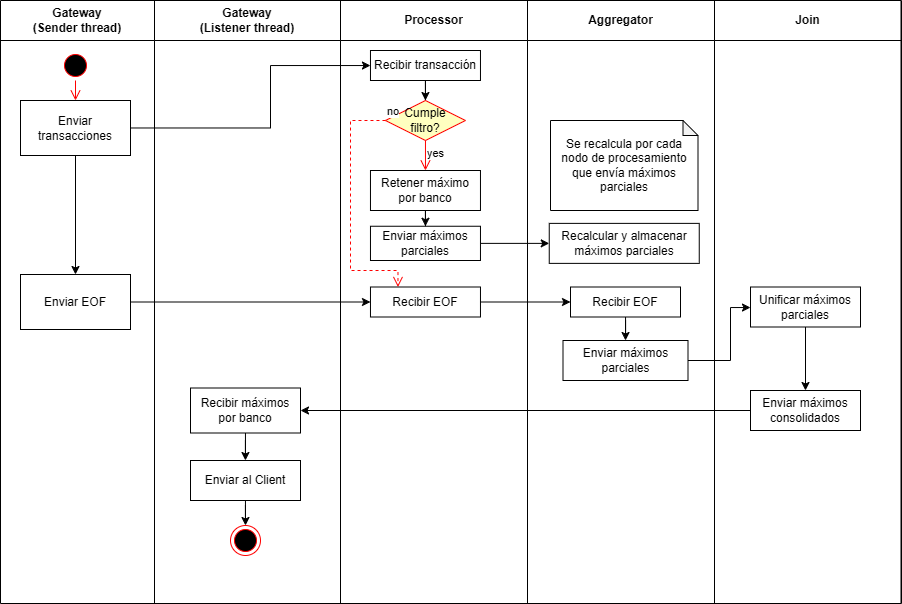

The diagram above was exported from draw.io. Its source (the exported page's mxGraphModel, read from the mxfile embedded in the PNG):
<mxGraphModel dx="896" dy="496" grid="1" gridSize="10" guides="1" tooltips="1" connect="1" arrows="1" fold="1" page="1" pageScale="1" pageWidth="827" pageHeight="1169" math="0" shadow="0">
  <root>
    <mxCell id="0" />
    <mxCell id="1" parent="0" />
    <mxCell id="ZwOSSxp4EengEGpI4e6r-1" parent="1" style="shape=table;startSize=0;container=1;collapsible=0;childLayout=tableLayout;fontSize=16;align=center;" value="" vertex="1">
      <mxGeometry height="603" width="900.5" x="40" y="30" as="geometry" />
    </mxCell>
    <mxCell id="ZwOSSxp4EengEGpI4e6r-2" parent="ZwOSSxp4EengEGpI4e6r-1" style="shape=tableRow;horizontal=0;startSize=0;swimlaneHead=0;swimlaneBody=0;strokeColor=inherit;top=0;left=0;bottom=0;right=0;collapsible=0;dropTarget=0;fillColor=none;points=[[0,0.5],[1,0.5]];portConstraint=eastwest;fontSize=16;" value="" vertex="1">
      <mxGeometry height="40" width="900.5" as="geometry" />
    </mxCell>
    <mxCell id="ZwOSSxp4EengEGpI4e6r-3" parent="ZwOSSxp4EengEGpI4e6r-2" style="shape=partialRectangle;html=1;whiteSpace=wrap;connectable=0;strokeColor=inherit;overflow=hidden;fillColor=none;top=0;left=0;bottom=0;right=0;pointerEvents=1;fontSize=12;fontStyle=1" value="Gateway&lt;div&gt;(Sender thread)&lt;/div&gt;" vertex="1">
      <mxGeometry height="40" width="154" as="geometry">
        <mxRectangle height="40" width="154" as="alternateBounds" />
      </mxGeometry>
    </mxCell>
    <mxCell id="ZwOSSxp4EengEGpI4e6r-4" parent="ZwOSSxp4EengEGpI4e6r-2" style="shape=partialRectangle;html=1;whiteSpace=wrap;connectable=0;strokeColor=inherit;overflow=hidden;fillColor=none;top=0;left=0;bottom=0;right=0;pointerEvents=1;fontSize=12;fontStyle=1" value="Gateway&lt;div&gt;(Listener thread)&lt;/div&gt;" vertex="1">
      <mxGeometry height="40" width="186" x="154" as="geometry">
        <mxRectangle height="40" width="186" as="alternateBounds" />
      </mxGeometry>
    </mxCell>
    <mxCell id="ZwOSSxp4EengEGpI4e6r-5" parent="ZwOSSxp4EengEGpI4e6r-2" style="shape=partialRectangle;html=1;whiteSpace=wrap;connectable=0;strokeColor=inherit;overflow=hidden;fillColor=none;top=0;left=0;bottom=0;right=0;pointerEvents=1;fontSize=12;fontStyle=1" value="Processor" vertex="1">
      <mxGeometry height="40" width="187" x="340" as="geometry">
        <mxRectangle height="40" width="187" as="alternateBounds" />
      </mxGeometry>
    </mxCell>
    <mxCell id="ZwOSSxp4EengEGpI4e6r-6" parent="ZwOSSxp4EengEGpI4e6r-2" style="shape=partialRectangle;html=1;whiteSpace=wrap;connectable=0;strokeColor=inherit;overflow=hidden;fillColor=none;top=0;left=0;bottom=0;right=0;pointerEvents=1;fontSize=12;fontStyle=1" value="Aggregator" vertex="1">
      <mxGeometry height="40" width="187" x="527" as="geometry">
        <mxRectangle height="40" width="187" as="alternateBounds" />
      </mxGeometry>
    </mxCell>
    <mxCell id="ZwOSSxp4EengEGpI4e6r-7" parent="ZwOSSxp4EengEGpI4e6r-2" style="shape=partialRectangle;html=1;whiteSpace=wrap;connectable=0;strokeColor=inherit;overflow=hidden;fillColor=none;top=0;left=0;bottom=0;right=0;pointerEvents=1;fontSize=12;fontStyle=1" value="Join" vertex="1">
      <mxGeometry height="40" width="187" x="714" as="geometry">
        <mxRectangle height="40" width="187" as="alternateBounds" />
      </mxGeometry>
    </mxCell>
    <mxCell id="ZwOSSxp4EengEGpI4e6r-8" parent="ZwOSSxp4EengEGpI4e6r-1" style="shape=tableRow;horizontal=0;startSize=0;swimlaneHead=0;swimlaneBody=0;strokeColor=inherit;top=0;left=0;bottom=0;right=0;collapsible=0;dropTarget=0;fillColor=none;points=[[0,0.5],[1,0.5]];portConstraint=eastwest;fontSize=16;" value="" vertex="1">
      <mxGeometry height="563" width="900.5" y="40" as="geometry" />
    </mxCell>
    <mxCell id="ZwOSSxp4EengEGpI4e6r-9" parent="ZwOSSxp4EengEGpI4e6r-8" style="shape=partialRectangle;html=1;whiteSpace=wrap;connectable=0;strokeColor=inherit;overflow=hidden;fillColor=none;top=0;left=0;bottom=0;right=0;pointerEvents=1;fontSize=16;" value="" vertex="1">
      <mxGeometry height="563" width="154" as="geometry">
        <mxRectangle height="563" width="154" as="alternateBounds" />
      </mxGeometry>
    </mxCell>
    <mxCell id="ZwOSSxp4EengEGpI4e6r-10" parent="ZwOSSxp4EengEGpI4e6r-8" style="shape=partialRectangle;html=1;whiteSpace=wrap;connectable=0;strokeColor=inherit;overflow=hidden;fillColor=none;top=0;left=0;bottom=0;right=0;pointerEvents=1;fontSize=16;" value="" vertex="1">
      <mxGeometry height="563" width="186" x="154" as="geometry">
        <mxRectangle height="563" width="186" as="alternateBounds" />
      </mxGeometry>
    </mxCell>
    <mxCell id="ZwOSSxp4EengEGpI4e6r-11" parent="ZwOSSxp4EengEGpI4e6r-8" style="shape=partialRectangle;html=1;whiteSpace=wrap;connectable=0;strokeColor=inherit;overflow=hidden;fillColor=none;top=0;left=0;bottom=0;right=0;pointerEvents=1;fontSize=16;" value="" vertex="1">
      <mxGeometry height="563" width="187" x="340" as="geometry">
        <mxRectangle height="563" width="187" as="alternateBounds" />
      </mxGeometry>
    </mxCell>
    <mxCell id="ZwOSSxp4EengEGpI4e6r-12" parent="ZwOSSxp4EengEGpI4e6r-8" style="shape=partialRectangle;html=1;whiteSpace=wrap;connectable=0;strokeColor=inherit;overflow=hidden;fillColor=none;top=0;left=0;bottom=0;right=0;pointerEvents=1;fontSize=16;" vertex="1">
      <mxGeometry height="563" width="187" x="527" as="geometry">
        <mxRectangle height="563" width="187" as="alternateBounds" />
      </mxGeometry>
    </mxCell>
    <mxCell id="ZwOSSxp4EengEGpI4e6r-13" parent="ZwOSSxp4EengEGpI4e6r-8" style="shape=partialRectangle;html=1;whiteSpace=wrap;connectable=0;strokeColor=inherit;overflow=hidden;fillColor=none;top=0;left=0;bottom=0;right=0;pointerEvents=1;fontSize=16;" vertex="1">
      <mxGeometry height="563" width="187" x="714" as="geometry">
        <mxRectangle height="563" width="187" as="alternateBounds" />
      </mxGeometry>
    </mxCell>
    <mxCell id="ZwOSSxp4EengEGpI4e6r-14" parent="ZwOSSxp4EengEGpI4e6r-8" style="html=1;whiteSpace=wrap;" value="&lt;div&gt;&lt;br&gt;&lt;/div&gt;&lt;div&gt;&lt;br&gt;&lt;/div&gt;" vertex="1">
      <mxGeometry height="563" width="NaN" x="901" as="geometry">
        <mxRectangle height="563" width="NaN" as="alternateBounds" />
      </mxGeometry>
    </mxCell>
    <mxCell id="mWQXlFc40Ew7OYHmJJ9J-20" parent="1" style="ellipse;html=1;shape=startState;fillColor=#000000;strokeColor=#ff0000;" value="" vertex="1">
      <mxGeometry height="30" width="30" x="100" y="80" as="geometry" />
    </mxCell>
    <mxCell id="mWQXlFc40Ew7OYHmJJ9J-21" edge="1" parent="1" source="mWQXlFc40Ew7OYHmJJ9J-20" style="edgeStyle=orthogonalEdgeStyle;html=1;verticalAlign=bottom;endArrow=open;endSize=8;strokeColor=#ff0000;rounded=0;" target="mWQXlFc40Ew7OYHmJJ9J-22" value="">
      <mxGeometry relative="1" as="geometry">
        <mxPoint x="115" y="180" as="targetPoint" />
      </mxGeometry>
    </mxCell>
    <mxCell id="ZwOSSxp4EengEGpI4e6r-26" edge="1" parent="1" source="mWQXlFc40Ew7OYHmJJ9J-22" style="edgeStyle=orthogonalEdgeStyle;rounded=0;orthogonalLoop=1;jettySize=auto;html=1;" target="ZwOSSxp4EengEGpI4e6r-15">
      <mxGeometry relative="1" as="geometry">
        <Array as="points">
          <mxPoint x="310" y="157" />
          <mxPoint x="310" y="95" />
        </Array>
      </mxGeometry>
    </mxCell>
    <mxCell id="ZwOSSxp4EengEGpI4e6r-27" edge="1" parent="1" source="mWQXlFc40Ew7OYHmJJ9J-22" style="edgeStyle=orthogonalEdgeStyle;rounded=0;orthogonalLoop=1;jettySize=auto;html=1;entryX=0.5;entryY=0;entryDx=0;entryDy=0;" target="ZwOSSxp4EengEGpI4e6r-25">
      <mxGeometry relative="1" as="geometry" />
    </mxCell>
    <mxCell id="mWQXlFc40Ew7OYHmJJ9J-22" parent="1" style="html=1;whiteSpace=wrap;" value="Enviar transacciones" vertex="1">
      <mxGeometry height="55" width="110" x="60" y="130" as="geometry" />
    </mxCell>
    <mxCell id="ZwOSSxp4EengEGpI4e6r-19" edge="1" parent="1" source="ZwOSSxp4EengEGpI4e6r-15" style="edgeStyle=orthogonalEdgeStyle;rounded=0;orthogonalLoop=1;jettySize=auto;html=1;" target="ZwOSSxp4EengEGpI4e6r-16" value="">
      <mxGeometry relative="1" as="geometry" />
    </mxCell>
    <mxCell id="ZwOSSxp4EengEGpI4e6r-15" parent="1" style="html=1;whiteSpace=wrap;" value="Recibir transacción" vertex="1">
      <mxGeometry height="30" width="110" x="409.97" y="80" as="geometry" />
    </mxCell>
    <mxCell id="ZwOSSxp4EengEGpI4e6r-16" parent="1" style="rhombus;whiteSpace=wrap;html=1;fontColor=#000000;fillColor=#ffffc0;strokeColor=#ff0000;" value="Cumple&lt;div&gt;filtro?&lt;/div&gt;" vertex="1">
      <mxGeometry height="40" width="80" x="424.97" y="130" as="geometry" />
    </mxCell>
    <mxCell id="ZwOSSxp4EengEGpI4e6r-17" edge="1" parent="1" source="ZwOSSxp4EengEGpI4e6r-16" style="edgeStyle=orthogonalEdgeStyle;html=1;align=left;verticalAlign=bottom;endArrow=open;endSize=8;strokeColor=#ff0000;rounded=0;entryX=0.25;entryY=0;entryDx=0;entryDy=0;dashed=1;exitX=0;exitY=0.5;exitDx=0;exitDy=0;" target="ZwOSSxp4EengEGpI4e6r-28" value="no">
      <mxGeometry relative="1" x="-1" as="geometry">
        <Array as="points">
          <mxPoint x="390" y="150" />
          <mxPoint x="390" y="300" />
          <mxPoint x="437" y="300" />
        </Array>
        <mxPoint x="519.9699999999998" y="169.995" as="sourcePoint" />
        <mxPoint x="574.94" y="379.51" as="targetPoint" />
      </mxGeometry>
    </mxCell>
    <mxCell id="ZwOSSxp4EengEGpI4e6r-18" edge="1" parent="1" source="ZwOSSxp4EengEGpI4e6r-16" style="edgeStyle=orthogonalEdgeStyle;html=1;align=left;verticalAlign=top;endArrow=open;endSize=8;strokeColor=#ff0000;rounded=0;entryX=0.5;entryY=0;entryDx=0;entryDy=0;" target="ZwOSSxp4EengEGpI4e6r-20" value="yes">
      <mxGeometry relative="1" x="-1" as="geometry">
        <mxPoint x="464.97" y="291.5" as="targetPoint" />
      </mxGeometry>
    </mxCell>
    <mxCell id="ZwOSSxp4EengEGpI4e6r-22" edge="1" parent="1" source="ZwOSSxp4EengEGpI4e6r-20" style="edgeStyle=orthogonalEdgeStyle;rounded=0;orthogonalLoop=1;jettySize=auto;html=1;" target="ZwOSSxp4EengEGpI4e6r-21" value="">
      <mxGeometry relative="1" as="geometry" />
    </mxCell>
    <mxCell id="ZwOSSxp4EengEGpI4e6r-20" parent="1" style="html=1;whiteSpace=wrap;" value="Retener máximo por banco" vertex="1">
      <mxGeometry height="40" width="110" x="409.97" y="200" as="geometry" />
    </mxCell>
    <mxCell id="ZwOSSxp4EengEGpI4e6r-24" edge="1" parent="1" source="ZwOSSxp4EengEGpI4e6r-21" style="edgeStyle=orthogonalEdgeStyle;rounded=0;orthogonalLoop=1;jettySize=auto;html=1;exitX=1;exitY=0.5;exitDx=0;exitDy=0;entryX=0;entryY=0.5;entryDx=0;entryDy=0;" target="ZwOSSxp4EengEGpI4e6r-23">
      <mxGeometry relative="1" as="geometry" />
    </mxCell>
    <mxCell id="ZwOSSxp4EengEGpI4e6r-21" parent="1" style="html=1;whiteSpace=wrap;" value="Enviar máximos parciales" vertex="1">
      <mxGeometry height="34.25" width="110" x="409.97" y="255.75" as="geometry" />
    </mxCell>
    <mxCell id="ZwOSSxp4EengEGpI4e6r-23" parent="1" style="html=1;whiteSpace=wrap;" value="Recalcular y almacenar máximos parciales" vertex="1">
      <mxGeometry height="40" width="150" x="588.75" y="252.88" as="geometry" />
    </mxCell>
    <mxCell id="ZwOSSxp4EengEGpI4e6r-30" edge="1" parent="1" source="ZwOSSxp4EengEGpI4e6r-25" style="edgeStyle=orthogonalEdgeStyle;rounded=0;orthogonalLoop=1;jettySize=auto;html=1;exitX=1;exitY=0.5;exitDx=0;exitDy=0;" target="ZwOSSxp4EengEGpI4e6r-28">
      <mxGeometry relative="1" as="geometry" />
    </mxCell>
    <mxCell id="ZwOSSxp4EengEGpI4e6r-25" parent="1" style="html=1;whiteSpace=wrap;" value="Enviar EOF" vertex="1">
      <mxGeometry height="55" width="110" x="60" y="304" as="geometry" />
    </mxCell>
    <mxCell id="ZwOSSxp4EengEGpI4e6r-32" edge="1" parent="1" source="ZwOSSxp4EengEGpI4e6r-28" style="edgeStyle=orthogonalEdgeStyle;rounded=0;orthogonalLoop=1;jettySize=auto;html=1;" target="ZwOSSxp4EengEGpI4e6r-31" value="">
      <mxGeometry relative="1" as="geometry" />
    </mxCell>
    <mxCell id="ZwOSSxp4EengEGpI4e6r-28" parent="1" style="html=1;whiteSpace=wrap;" value="Recibir EOF" vertex="1">
      <mxGeometry height="30" width="110" x="409.97" y="316.5" as="geometry" />
    </mxCell>
    <mxCell id="ZwOSSxp4EengEGpI4e6r-35" edge="1" parent="1" source="ZwOSSxp4EengEGpI4e6r-31" style="edgeStyle=orthogonalEdgeStyle;rounded=0;orthogonalLoop=1;jettySize=auto;html=1;" target="ZwOSSxp4EengEGpI4e6r-34" value="">
      <mxGeometry relative="1" as="geometry" />
    </mxCell>
    <mxCell id="ZwOSSxp4EengEGpI4e6r-31" parent="1" style="html=1;whiteSpace=wrap;" value="Recibir EOF" vertex="1">
      <mxGeometry height="30" width="110" x="610" y="316.5" as="geometry" />
    </mxCell>
    <mxCell id="ZwOSSxp4EengEGpI4e6r-38" edge="1" parent="1" source="ZwOSSxp4EengEGpI4e6r-34" style="edgeStyle=orthogonalEdgeStyle;rounded=0;orthogonalLoop=1;jettySize=auto;html=1;" target="ZwOSSxp4EengEGpI4e6r-37" value="">
      <mxGeometry relative="1" as="geometry">
        <Array as="points">
          <mxPoint x="770" y="390" />
          <mxPoint x="770" y="337" />
        </Array>
      </mxGeometry>
    </mxCell>
    <mxCell id="ZwOSSxp4EengEGpI4e6r-34" parent="1" style="html=1;whiteSpace=wrap;" value="Enviar máximos parciales" vertex="1">
      <mxGeometry height="40" width="125" x="602.5" y="370" as="geometry" />
    </mxCell>
    <mxCell id="ZwOSSxp4EengEGpI4e6r-40" edge="1" parent="1" source="ZwOSSxp4EengEGpI4e6r-37" style="edgeStyle=orthogonalEdgeStyle;rounded=0;orthogonalLoop=1;jettySize=auto;html=1;" target="ZwOSSxp4EengEGpI4e6r-39" value="">
      <mxGeometry relative="1" as="geometry" />
    </mxCell>
    <mxCell id="ZwOSSxp4EengEGpI4e6r-37" parent="1" style="html=1;whiteSpace=wrap;" value="Unificar máximos parciales" vertex="1">
      <mxGeometry height="40" width="110" x="790" y="316.5" as="geometry" />
    </mxCell>
    <mxCell id="ZwOSSxp4EengEGpI4e6r-42" edge="1" parent="1" source="ZwOSSxp4EengEGpI4e6r-39" style="edgeStyle=orthogonalEdgeStyle;rounded=0;orthogonalLoop=1;jettySize=auto;html=1;" target="ZwOSSxp4EengEGpI4e6r-41">
      <mxGeometry relative="1" as="geometry" />
    </mxCell>
    <mxCell id="ZwOSSxp4EengEGpI4e6r-39" parent="1" style="html=1;whiteSpace=wrap;" value="Enviar máximos consolidados" vertex="1">
      <mxGeometry height="40" width="110" x="790" y="420" as="geometry" />
    </mxCell>
    <mxCell id="ZwOSSxp4EengEGpI4e6r-44" edge="1" parent="1" source="ZwOSSxp4EengEGpI4e6r-41" style="edgeStyle=orthogonalEdgeStyle;rounded=0;orthogonalLoop=1;jettySize=auto;html=1;" target="ZwOSSxp4EengEGpI4e6r-43" value="">
      <mxGeometry relative="1" as="geometry" />
    </mxCell>
    <mxCell id="ZwOSSxp4EengEGpI4e6r-41" parent="1" style="html=1;whiteSpace=wrap;" value="Recibir máximos por banco" vertex="1">
      <mxGeometry height="45" width="110" x="230" y="417.5" as="geometry" />
    </mxCell>
    <mxCell id="ZwOSSxp4EengEGpI4e6r-46" edge="1" parent="1" source="ZwOSSxp4EengEGpI4e6r-43" style="edgeStyle=orthogonalEdgeStyle;rounded=0;orthogonalLoop=1;jettySize=auto;html=1;" target="ZwOSSxp4EengEGpI4e6r-45" value="">
      <mxGeometry relative="1" as="geometry" />
    </mxCell>
    <mxCell id="ZwOSSxp4EengEGpI4e6r-43" parent="1" style="html=1;whiteSpace=wrap;" value="Enviar al Client" vertex="1">
      <mxGeometry height="40" width="110" x="230" y="490" as="geometry" />
    </mxCell>
    <mxCell id="ZwOSSxp4EengEGpI4e6r-45" parent="1" style="ellipse;html=1;shape=endState;fillColor=#000000;strokeColor=#ff0000;" value="" vertex="1">
      <mxGeometry height="30" width="30" x="270" y="555" as="geometry" />
    </mxCell>
    <mxCell id="ZwOSSxp4EengEGpI4e6r-47" parent="1" style="shape=note;whiteSpace=wrap;html=1;backgroundOutline=1;darkOpacity=0.05;size=15;" value="Se recalcula por cada nodo de procesamiento que envía máximos parciales" vertex="1">
      <mxGeometry height="90" width="147.5" x="590" y="150" as="geometry" />
    </mxCell>
  </root>
</mxGraphModel>